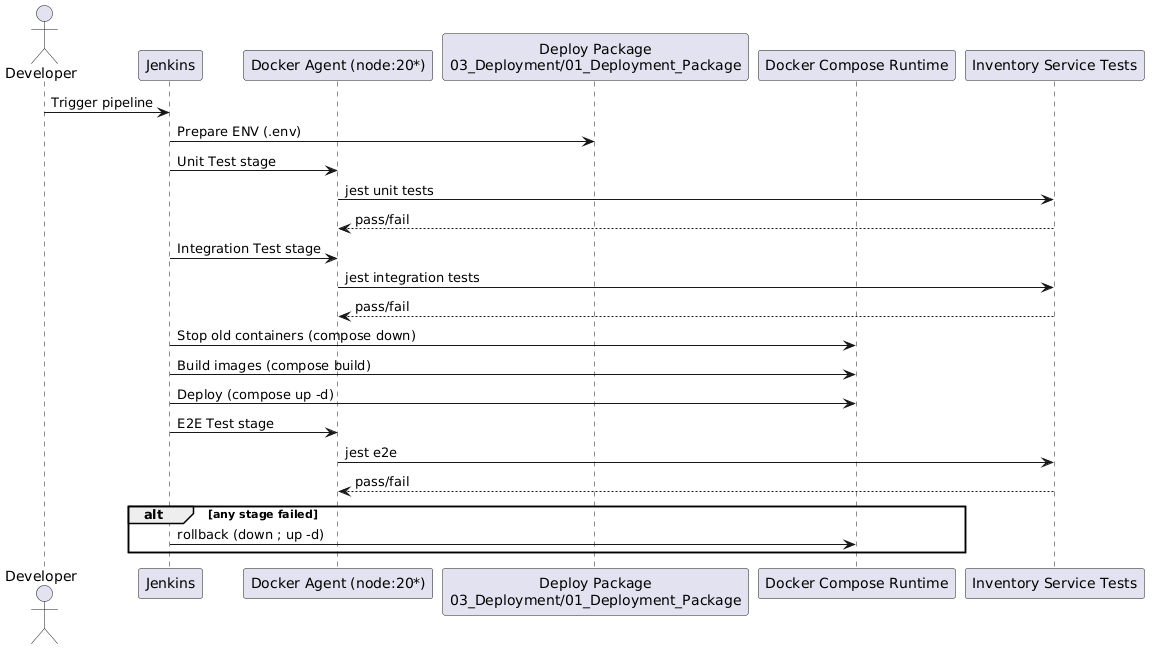

The diagram above was rendered by PlantUML. Its source (embedded in the PNG):
@startuml
actor Developer
participant "Jenkins" as JEN
participant "Docker Agent (node:20*)" as AG
participant "Deploy Package\n03_Deployment/01_Deployment_Package" as PKG
participant "Docker Compose Runtime" as DCR
participant "Inventory Service Tests" as TST

Developer -> JEN : Trigger pipeline
JEN -> PKG : Prepare ENV (.env)

JEN -> AG : Unit Test stage
AG -> TST : jest unit tests
TST --> AG : pass/fail

JEN -> AG : Integration Test stage
AG -> TST : jest integration tests
TST --> AG : pass/fail

JEN -> DCR : Stop old containers (compose down)
JEN -> DCR : Build images (compose build)
JEN -> DCR : Deploy (compose up -d)

JEN -> AG : E2E Test stage
AG -> TST : jest e2e
TST --> AG : pass/fail

alt any stage failed
  JEN -> DCR : rollback (down ; up -d)
end
@enduml